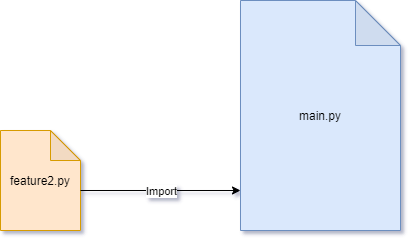

The diagram above was exported from draw.io. Its source (the exported page's mxGraphModel, read from the mxfile embedded in the PNG):
<mxGraphModel dx="1024" dy="592" grid="1" gridSize="10" guides="1" tooltips="1" connect="1" arrows="1" fold="1" page="1" pageScale="1" pageWidth="1169" pageHeight="827" math="0" shadow="0">
  <root>
    <mxCell id="0" />
    <mxCell id="1" parent="0" />
    <mxCell id="2" value="main.py" style="shape=note;whiteSpace=wrap;html=1;backgroundOutline=1;darkOpacity=0.05;fillColor=#dae8fc;strokeColor=#6c8ebf;size=45;" vertex="1" parent="1">
      <mxGeometry x="360" y="80" width="160" height="230" as="geometry" />
    </mxCell>
    <mxCell id="3" value="feature2.py" style="shape=note;whiteSpace=wrap;html=1;backgroundOutline=1;darkOpacity=0.05;fillColor=#ffe6cc;strokeColor=#d79b00;" vertex="1" parent="1">
      <mxGeometry x="120" y="210" width="80" height="100" as="geometry" />
    </mxCell>
    <mxCell id="4" value="" style="endArrow=classic;html=1;rounded=0;edgeStyle=orthogonalEdgeStyle;" edge="1" parent="1">
      <mxGeometry relative="1" as="geometry">
        <mxPoint x="200" y="270" as="sourcePoint" />
        <mxPoint x="360" y="270" as="targetPoint" />
      </mxGeometry>
    </mxCell>
    <mxCell id="5" value="Import" style="edgeLabel;resizable=0;html=1;align=center;verticalAlign=middle;" connectable="0" vertex="1" parent="4">
      <mxGeometry relative="1" as="geometry" />
    </mxCell>
  </root>
</mxGraphModel>